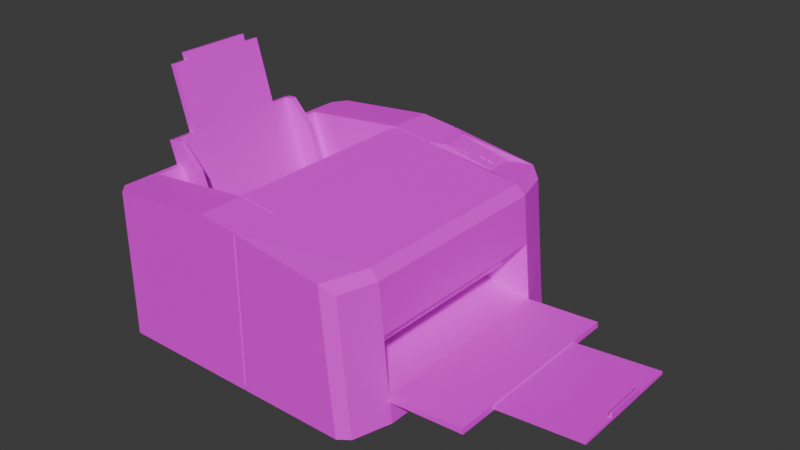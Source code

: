 # Source: printer.blend  (saved by Blender 4.3.34; exported with 4.5.12 LTS)
import bpy
from mathutils import Matrix  # noqa: F401  (used for matrix-valued properties, if any)

bpy.ops.wm.read_factory_settings(use_empty=True)
scene = bpy.context.scene
scene.name = 'Scene'

# ---- collections
col_collection = bpy.data.collections.new('Collection'); scene.collection.children.link(col_collection)

# ---- images (referenced by path relative to the original .blend; pixels are not part of the script)
import os
ASSET_DIR = os.environ.get("B2B_ASSET_DIR", "")  # directory of the original .blend (textures are referenced by path, not embedded)
HERE = os.path.dirname(os.path.abspath(__file__))  # packed textures are extracted next to this script under _unpacked/

def load_image(name, relpath, width, height, colorspace="sRGB"):
    """Load a texture the original file referenced (path relative to the .blend, or extracted next to this script)."""
    p = next((c for c in (os.path.join(HERE, relpath), os.path.join(ASSET_DIR, relpath)) if relpath and os.path.exists(c)), "")
    if p:
        img = bpy.data.images.load(p, check_existing=True)
        img.name = name
    else:  # same state as the original file: an image datablock whose file is absent (Cycles renders it pink)
        img = bpy.data.images.new(name, width, height)
        img.source = "FILE"
        img.filepath = "//" + (relpath or name)
    img.colorspace_settings.name = colorspace
    return img
img_hotpandagradientpalette_png = load_image('hotpandagradientpalette.png', 'hotpandagradientpalette.png', 1024, 1024, 'sRGB')

# ---- materials (node trees are filled in below, after node groups)
mat_material = bpy.data.materials.new('Material')
mat_material.alpha_threshold = 0.0
mat_material.roughness = 0.5
mat_material.line_color = (0.0, 0.0, 0.0, 1.0)

# ---- material node trees
mat_material.use_nodes = True; mat_material.node_tree.nodes.clear()
_N = mat_material.node_tree.nodes; _L = mat_material.node_tree.links
n0 = _N.new('ShaderNodeOutputMaterial'); n0.name = 'Material Output'; n0.location = (300, 300)
n1 = _N.new('ShaderNodeBsdfPrincipled'); n1.name = 'Principled BSDF'; n1.location = (10, 300)
n1.inputs[3].default_value = 1.45
n2 = _N.new('ShaderNodeTexImage'); n2.name = 'Image Texture'; n2.location = (-280, 280)
n2.image = img_hotpandagradientpalette_png
_L.new(n1.outputs[0], n0.inputs[0])
_L.new(n2.outputs[0], n1.inputs[0])
n0.is_active_output = True

# ---- world
world_world = bpy.data.worlds.new('World'); scene.world = world_world
world_world.use_nodes = True; world_world.node_tree.nodes.clear()
_N = world_world.node_tree.nodes; _L = world_world.node_tree.links
n0 = _N.new('ShaderNodeOutputWorld'); n0.name = 'World Output'; n0.location = (300, 300)
n1 = _N.new('ShaderNodeBackground'); n1.name = 'Background'; n1.location = (10, 300)
n1.inputs[0].default_value = (0.05088, 0.05088, 0.05088, 1.0)
_L.new(n1.outputs[0], n0.inputs[0])
n0.is_active_output = True
world_world.color = (0.05088, 0.05088, 0.05088)
world_world.sun_shadow_jitter_overblur = 0.0

# ---- meshes
me_cube_001 = bpy.data.meshes.new('Cube.001')
me_cube_001.from_pydata([(0.1416, 0.2317, 0.2345), (-0.04241, 0.2466, 0.0), (-0.04241, 0.2466, 0.264), (-0.04241, -0.2466, 0.0), (-0.04241, -0.2466, 0.264), (0.02218, 0.2444, 0.252), (0.02497, 0.2444, 0.2517), (0.02218, -0.2444, 0.007161), (0.02497, -0.2444, 0.007161), (0.02497, -0.1702, 0.007161), (0.02218, -0.1702, 0.007161), (-0.2374, -0.1702, 0.0), (-0.2374, 0.1702, 0.0), (-0.2374, 0.1702, 0.243), (-0.2374, -0.1702, 0.243), (0.2374, 0.1702, 0.0), (0.2374, -0.1702, 0.0), (0.1416, 0.185, 0.2345), (0.02218, 0.1702, 0.007161), (0.02497, 0.1702, 0.007161), (-0.04241, 0.1702, 0.0), (-0.04241, -0.1702, 0.0), (0.02497, 0.2444, 0.007161), (0.02218, 0.2444, 0.007161), (0.02218, 0.1716, 0.2567), (0.05199, 0.1839, 0.2544), (0.02218, -0.1716, 0.2567), (0.02497, -0.1688, 0.2564), (0.02497, -0.2466, 0.2564), (0.02218, -0.2466, 0.2567), (0.02218, 0.2466, 0.0), (0.02497, 0.2466, 0.0), (0.02497, -0.2466, 0.0), (0.02218, -0.2466, 0.0), (0.05199, 0.2317, 0.2544), (0.02218, 0.2466, 0.2567), (-0.04102, 0.1688, 0.2638), (-0.04378, 0.1716, 0.264), (-0.04102, -0.1688, 0.2638), (-0.04378, -0.1716, 0.264), (0.02218, -0.1702, 0.0), (0.02497, -0.1702, 0.0), (0.02497, 0.1702, 0.0), (0.02218, 0.1702, 0.0), (0.02218, 0.1716, 0.252), (0.02497, 0.1688, 0.2517), (-0.04102, -0.1688, 0.2588), (-0.04378, -0.1716, 0.259), (0.02218, -0.1716, 0.252), (0.02497, -0.1688, 0.2517), (0.02497, -0.2444, 0.2517), (0.02218, -0.2444, 0.252), (-0.04102, 0.1688, 0.2588), (-0.04378, 0.1716, 0.259), (0.02218, 0.2444, 0.05241), (0.02497, -0.2444, 0.05236), (0.02497, 0.2444, 0.05236), (-0.04241, -0.2466, 0.04878), (-0.04241, 0.2466, 0.04878), (0.02218, -0.2444, 0.05241), (0.2324, -0.1702, 0.04296), (0.2324, 0.1702, 0.04296), (-0.2374, 0.1702, 0.04491), (-0.2374, -0.1702, 0.04491), (0.02497, 0.2466, 0.04738), (0.02218, 0.2466, 0.04744), (0.02218, -0.2466, 0.04744), (0.02497, -0.2466, 0.04738), (-0.168, 0.1702, 0.0714), (-0.168, -0.1702, 0.0714), (-0.02866, 0.1716, 0.07125), (-0.02866, -0.1716, 0.07125), (0.2232, 0.1702, 0.1377), (0.2232, -0.1702, 0.1377), (-0.03622, -0.1716, 0.1676), (-0.03622, 0.1716, 0.1676), (-0.2269, -0.1703, 0.2442), (-0.2269, 0.1703, 0.2442), (-0.2493, -0.1264, 0.2807), (-0.2493, 0.1264, 0.2807), (-0.2374, -0.1264, 0.243), (-0.2374, 0.1264, 0.243), (-0.2269, 0.1264, 0.2442), (-0.2269, -0.1264, 0.2442), (-0.2392, -0.1264, 0.2836), (-0.2392, 0.1264, 0.2836), (-0.2694, 0.08621, 0.3895), (-0.2694, -0.08621, 0.3895), (-0.2493, -0.08621, 0.2807), (-0.2493, 0.08621, 0.2807), (-0.2392, 0.08621, 0.2836), (-0.2392, -0.08621, 0.2836), (-0.2795, 0.08621, 0.3866), (-0.2795, -0.08621, 0.3866), (-0.2829, -0.06034, 0.3984), (-0.2829, 0.06034, 0.3984), (-0.2694, 0.06034, 0.3895), (-0.2694, -0.06034, 0.3895), (-0.2795, -0.06034, 0.3866), (-0.2795, 0.06034, 0.3866), (-0.2728, -0.06034, 0.4013), (-0.2728, 0.06034, 0.4013), (-0.168, 0.1264, 0.0714), (-0.168, -0.1264, 0.0714), (-0.168, -0.1167, 0.0714), (-0.2392, -0.1167, 0.2836), (-0.2269, -0.1167, 0.2442), (-0.168, 0.1163, 0.0714), (-0.2392, 0.1163, 0.2836), (-0.2269, 0.1163, 0.2442), (-0.1877, 0.1163, 0.2449), (-0.1877, 0.1264, 0.2449), (-0.2258, 0.1264, 0.2843), (-0.1877, -0.1264, 0.2449), (-0.2258, -0.1264, 0.2843), (-0.2258, 0.1163, 0.2843), (-0.1288, 0.1264, 0.07214), (-0.1288, -0.1167, 0.07214), (-0.1288, -0.1264, 0.07214), (-0.2258, -0.1167, 0.2843), (-0.1877, -0.1167, 0.2449), (-0.1288, 0.1163, 0.07214), (0.2335, 0.1702, 0.03375), (0.2335, -0.1702, 0.03375), (0.3587, 0.1702, 0.04067), (0.3579, 0.1702, 0.04991), (0.3579, -0.1702, 0.04991), (0.3587, -0.1702, 0.04067), (0.3581, -0.1017, 0.04782), (0.3581, 0.1017, 0.04782), (0.3585, 0.1017, 0.04276), (0.3585, -0.1017, 0.04276), (0.3587, -0.1038, 0.04067), (0.3587, 0.1038, 0.04067), (0.3579, 0.1038, 0.04991), (0.3579, -0.1038, 0.04991), (0.5021, -0.1017, 0.05499), (0.5021, 0.1017, 0.05499), (0.5017, 0.1017, 0.06004), (0.5017, -0.1017, 0.06004), (0.4974, -0.1017, 0.05459), (0.497, -0.1017, 0.05964), (0.497, 0.1017, 0.05964), (0.4974, 0.1017, 0.05459), (0.4965, -0.03655, 0.06547), (0.4965, 0.03655, 0.06547), (0.5017, 0.03655, 0.06004), (0.5017, -0.03655, 0.06004), (0.497, -0.03655, 0.05964), (0.497, 0.03655, 0.05964), (0.5012, -0.03655, 0.06587), (0.5012, 0.03655, 0.06587), (0.02497, 0.1688, 0.2564), (0.02497, 0.2466, 0.2564), (0.1434, 0.2335, 0.2341), (0.1434, 0.1832, 0.2341), (0.0502, 0.182, 0.2548), (0.0502, 0.2335, 0.2548), (0.1427, 0.2335, 0.2311), (0.1427, 0.1832, 0.2311), (0.04954, 0.182, 0.2518), (0.04954, 0.2335, 0.2518), (0.1409, 0.2317, 0.2315), (0.1409, 0.185, 0.2315), (0.05133, 0.1839, 0.2514), (0.05133, 0.2317, 0.2514), (0.1416, 0.2011, 0.2345), (0.05199, 0.2003, 0.2544), (0.1416, 0.1893, 0.2345), (0.05199, 0.1882, 0.2544), (0.09678, 0.2007, 0.2444), (0.09678, 0.1887, 0.2444), (0.05901, 0.2004, 0.2528), (0.05901, 0.1883, 0.2528), (0.07671, 0.2005, 0.2497), (0.07943, 0.2006, 0.2491), (0.08887, 0.1886, 0.247), (0.08615, 0.1886, 0.2476), (0.08615, 0.2006, 0.2476), (0.08887, 0.2006, 0.247), (0.06709, 0.2004, 0.251), (0.06981, 0.2005, 0.2504), (0.07653, 0.2005, 0.2489), (0.07926, 0.2006, 0.2483), (0.08597, 0.2006, 0.2468), (0.0887, 0.2006, 0.2462), (0.06981, 0.1884, 0.2504), (0.06709, 0.1884, 0.251), (0.07926, 0.1885, 0.2483), (0.07653, 0.1885, 0.2489), (0.0887, 0.1886, 0.2462), (0.08597, 0.1886, 0.2468), (0.07671, 0.1885, 0.2497), (0.07943, 0.1885, 0.2491), (0.06999, 0.2005, 0.2512), (0.06726, 0.2004, 0.2518), (0.06726, 0.1884, 0.2518), (0.06999, 0.1884, 0.2512), (0.09678, 0.2317, 0.2444), (0.1321, 0.2256, 0.2366), (0.1211, 0.2255, 0.239), (0.1172, 0.2255, 0.2399), (0.1062, 0.2255, 0.2424), (0.1172, 0.2009, 0.2399), (0.1062, 0.2008, 0.2424), (0.1321, 0.201, 0.2366), (0.1211, 0.2009, 0.239), (0.1211, 0.2317, 0.239), (0.1321, 0.2317, 0.2366), (0.1062, 0.2317, 0.2424), (0.1172, 0.2317, 0.2399), (0.1219, 0.2247, 0.2389), (0.1219, 0.2017, 0.2389), (0.1313, 0.2018, 0.2368), (0.1313, 0.2247, 0.2368), (0.107, 0.2247, 0.2422), (0.107, 0.2016, 0.2422), (0.1164, 0.2017, 0.2401), (0.1164, 0.2247, 0.2401), (0.1222, 0.2238, 0.2402), (0.1222, 0.2027, 0.2402), (0.1316, 0.2238, 0.2381), (0.1316, 0.2028, 0.2381), (0.1073, 0.2238, 0.2435), (0.1073, 0.2026, 0.2435), (0.1167, 0.2238, 0.2414), (0.1167, 0.2026, 0.2414), (0.1317, 0.201, 0.2347), (0.1317, 0.2256, 0.2347), (0.1058, 0.2255, 0.2405), (0.1168, 0.2255, 0.2381), (0.1168, 0.2009, 0.2381), (0.1207, 0.2255, 0.2372), (0.1207, 0.2009, 0.2372), (0.1058, 0.2008, 0.2405), (0.1215, 0.2247, 0.237), (0.1215, 0.2017, 0.237), (0.1309, 0.2247, 0.2349), (0.1309, 0.2018, 0.2349), (0.1066, 0.2247, 0.2403), (0.1066, 0.2016, 0.2403), (0.116, 0.2247, 0.2382), (0.116, 0.2017, 0.2382), (0.2193, -0.2333, 0.0), (0.2015, -0.2466, 0.0), (0.1972, -0.2333, 0.2187), (0.178, -0.2466, 0.2345), (0.2015, 0.2466, 0.0), (0.2193, 0.2333, -6.403e-10), (0.1999, -0.1701, 0.2343), (0.2153, -0.1702, 0.2187), (0.2143, 0.2333, 0.04296), (0.1965, 0.2466, 0.04329), (0.1966, -0.2466, 0.04329), (0.2143, -0.2333, 0.04296), (0.216, -0.2333, 0.02805), (0.1986, -0.2466, 0.02525), (0.1986, 0.2466, 0.02525), (0.216, 0.2333, 0.02805), (0.1972, 0.2333, 0.2187), (0.1779, 0.2466, 0.233), (0.2153, 0.1702, 0.2187), (0.2, 0.169, 0.2342), (-0.2179, -0.2466, 0.0), (-0.2374, -0.2272, 0.0), (-0.2374, -0.2272, 0.243), (-0.2179, -0.2466, 0.2451), (-0.2374, 0.2272, 0.0), (-0.2179, 0.2466, 0.0), (-0.2179, 0.2466, 0.2451), (-0.2374, 0.2272, 0.243), (-0.2374, -0.2272, 0.04491), (-0.2179, -0.2466, 0.04529), (-0.2374, 0.2272, 0.04491), (-0.2179, 0.2466, 0.04529)], [], [(12, 62, 273, 267), (21, 40, 33, 3), (253, 246, 28, 67), (39, 76, 14, 265, 266, 4), (255, 123, 60, 254), (122, 258, 251, 61), (251, 259, 261, 72, 61), (274, 269, 2, 58), (31, 64, 252, 257, 247), (264, 271, 63, 11), (40, 21, 20, 43), (16, 41, 42, 15), (249, 27, 28, 246), (68, 77, 82, 102), (2, 269, 270, 13, 77, 37), (21, 11, 12, 20), (26, 39, 4, 29), (62, 13, 270, 273), (22, 19, 18, 23), (60, 123, 127, 126), (62, 12, 11, 63), (57, 4, 266, 272), (35, 2, 37, 24), (60, 73, 250, 245, 254), (1, 30, 43, 20), (38, 27, 152, 36), (58, 2, 35, 65), (66, 29, 4, 57), (250, 73, 72, 261), (65, 35, 5, 54), (67, 28, 50, 55), (41, 32, 8, 9), (38, 36, 52, 46), (64, 31, 22, 56), (66, 33, 7, 59), (37, 39, 47, 53), (152, 153, 6, 45), (43, 30, 23, 18), (27, 38, 46, 49), (178, 177, 176, 179), (9, 8, 7, 10), (5, 44, 45, 6), (56, 22, 23, 54), (47, 48, 49, 46), (59, 7, 8, 55), (10, 18, 19, 9), (48, 51, 50, 49), (53, 47, 46, 52), (44, 53, 52, 45), (24, 37, 53, 44), (40, 43, 18, 10), (36, 152, 45, 52), (33, 40, 10, 7), (42, 41, 9, 19), (39, 26, 48, 47), (26, 29, 51, 48), (31, 42, 19, 22), (35, 24, 44, 5), (28, 27, 49, 50), (51, 59, 55, 50), (6, 56, 54, 5), (29, 66, 59, 51), (153, 64, 56, 6), (32, 67, 55, 8), (30, 65, 54, 23), (33, 66, 57, 3), (1, 58, 65, 30), (271, 265, 14, 63), (13, 81, 82, 77), (71, 70, 61, 60), (41, 16, 243, 244, 32), (267, 268, 1, 20, 12), (16, 123, 255, 243), (268, 274, 58, 1), (31, 247, 248, 15, 42), (248, 258, 122, 15), (11, 21, 3, 263, 264), (69, 71, 70, 68, 102, 107, 104, 103), (107, 102, 116, 121), (73, 74, 75, 72), (37, 77, 68, 70, 75), (27, 249, 262, 152), (39, 37, 75, 74), (75, 70, 61, 72), (60, 71, 74, 73), (69, 76, 39, 74, 71), (13, 62, 63, 14, 80, 81), (82, 81, 79, 85), (80, 14, 76, 83), (80, 83, 84, 78), (89, 88, 93, 98, 99, 92), (89, 90, 108, 85, 79), (81, 80, 78, 88, 89, 79), (94, 100, 101, 95), (78, 84, 105, 91, 88), (97, 98, 93, 87), (88, 91, 87, 93), (90, 89, 92, 86), (91, 90, 86, 96, 97, 87), (96, 99, 95, 101), (86, 92, 99, 96), (98, 97, 100, 94), (97, 96, 101, 100), (99, 98, 94, 95), (113, 120, 119, 114), (103, 104, 117, 118), (103, 83, 76, 69), (109, 107, 121, 110), (105, 106, 109, 108, 90, 91), (107, 109, 106, 104), (105, 84, 114, 119), (116, 111, 110, 121), (117, 120, 113, 118), (115, 110, 111, 112), (85, 108, 115, 112), (108, 109, 110, 115), (82, 85, 112, 111), (83, 103, 118, 113), (104, 106, 120, 117), (84, 83, 113, 114), (102, 82, 111, 116), (106, 105, 119, 120), (123, 122, 124, 133, 132, 127), (154, 155, 262, 260), (64, 153, 260, 252), (122, 123, 16, 15), (126, 127, 132, 135), (122, 61, 125, 124), (134, 133, 124, 125), (141, 140, 136, 139), (61, 60, 126, 135, 134, 125), (130, 131, 132, 133), (129, 130, 133, 134), (128, 129, 134, 135), (131, 128, 135, 132), (142, 149, 146, 138), (143, 142, 138, 137), (137, 138, 146, 147, 139, 136), (140, 143, 137, 136), (131, 130, 143, 140), (144, 150, 151, 145), (130, 129, 142, 143), (128, 131, 140, 141), (129, 128, 141, 148, 149, 142), (146, 149, 145, 151), (148, 141, 139, 147), (148, 147, 150, 144), (147, 146, 151, 150), (149, 148, 144, 145), (157, 154, 260, 153), (156, 157, 153, 152), (155, 156, 152, 262), (209, 202, 201, 210), (157, 156, 160, 161), (156, 155, 159, 160), (25, 169, 167, 34, 165, 164), (162, 163, 159, 158), (164, 165, 161, 160), (165, 162, 158, 161), (163, 164, 160, 159), (0, 166, 168, 17, 163, 162), (154, 157, 161, 158), (17, 25, 164, 163), (155, 154, 158, 159), (182, 181, 186, 189), (172, 167, 169, 173), (207, 210, 201, 203, 206, 200), (166, 205, 206, 203, 204, 170, 171, 168), (168, 171, 190, 191, 188, 189, 186, 187, 173, 169, 25, 17), (170, 185, 190, 171), (184, 183, 188, 191), (188, 183, 175, 193), (185, 184, 178, 179), (187, 186, 197, 196), (180, 172, 173, 187), (174, 192, 193, 175), (195, 196, 197, 194), (183, 182, 174, 175), (186, 181, 194, 197), (184, 191, 177, 178), (181, 180, 195, 194), (182, 189, 192, 174), (191, 190, 176, 177), (180, 187, 196, 195), (189, 188, 193, 192), (190, 185, 179, 176), (170, 198, 34, 167, 172, 180, 181, 182, 183, 184, 185), (34, 198, 209, 210, 207, 208, 0, 162, 165), (0, 208, 199, 205, 166), (216, 217, 226, 224), (214, 211, 219, 221), (209, 198, 170, 204, 202), (207, 200, 199, 208), (200, 206, 233, 232), (215, 218, 241, 239), (211, 214, 237, 235), (216, 215, 239, 240), (212, 211, 235, 236), (199, 200, 232, 228), (204, 203, 231, 234), (202, 204, 234, 229), (219, 220, 222, 221), (223, 224, 226, 225), (215, 216, 224, 223), (212, 213, 222, 220), (217, 218, 225, 226), (211, 212, 220, 219), (218, 215, 223, 225), (213, 214, 221, 222), (232, 233, 236, 235), (233, 227, 238, 236), (227, 228, 237, 238), (228, 232, 235, 237), (229, 234, 240, 239), (234, 231, 242, 240), (231, 230, 241, 242), (230, 229, 239, 241), (213, 212, 236, 238), (217, 216, 240, 242), (206, 205, 227, 233), (214, 213, 238, 237), (218, 217, 242, 241), (205, 199, 228, 227), (201, 202, 229, 230), (203, 201, 230, 231), (258, 248, 247, 257), (256, 244, 243, 255), (250, 261, 262, 249), (260, 262, 261, 259), (249, 246, 245, 250), (259, 251, 252, 260), (246, 253, 254, 245), (253, 256, 255, 254), (251, 258, 257, 252), (244, 256, 253, 67, 32), (272, 266, 265, 271), (274, 268, 267, 273), (263, 272, 271, 264), (269, 274, 273, 270), (3, 57, 272, 263)])
_uv = me_cube_001.uv_layers.new(name='UVMap')
_uv.uv.foreach_set('vector', [0.1433, 0.5865, 0.1433, 0.5865, 0.1433, 0.5865, 0.1433, 0.5865, 0.1433, 0.5865, 0.1433, 0.5865, 0.1433, 0.5865, 0.1433, 0.5865, 0.1433, 0.5865, 0.1433, 0.5865, 0.1433, 0.5865, 0.1433, 0.5865, 0.1433, 0.5865, 0.1433, 0.5865, 0.1433, 0.5865, 0.1433, 0.5865, 0.1433, 0.5865, 0.1433, 0.5865, 0.1433, 0.5865, 0.1433, 0.5865, 0.1433, 0.5865, 0.1433, 0.5865, 0.1433, 0.5865, 0.1433, 0.5865, 0.1433, 0.5865, 0.1433, 0.5865, 0.1433, 0.5865, 0.1433, 0.5865, 0.1433, 0.5865, 0.1433, 0.5865, 0.1433, 0.5865, 0.1433, 0.5865, 0.1433, 0.5865, 0.1433, 0.5865, 0.1433, 0.5865, 0.1433, 0.5865, 0.1433, 0.5865, 0.1433, 0.5865, 0.1433, 0.5865, 0.1433, 0.5865, 0.1433, 0.5865, 0.1433, 0.5865, 0.1433, 0.5865, 0.1433, 0.5865, 0.1433, 0.5865, 0.1433, 0.5865, 0.1433, 0.5865, 0.1433, 0.5865, 0.1433, 0.5865, 0.1433, 0.5865, 0.1433, 0.5865, 0.1433, 0.5865, 0.1433, 0.5865, 0.1433, 0.5865, 0.1433, 0.5865, 0.1433, 0.5865, 0.1433, 0.5865, 0.1433, 0.5865, 0.1433, 0.5865, 0.1433, 0.5865, 0.1433, 0.5865, 0.1433, 0.5865, 0.1433, 0.5865, 0.1433, 0.5865, 0.1433, 0.5865, 0.1433, 0.5865, 0.1433, 0.5865, 0.1433, 0.5865, 0.1433, 0.5865, 0.1433, 0.5865, 0.1433, 0.5865, 0.1433, 0.5865, 0.1433, 0.5865, 0.1433, 0.5865, 0.1433, 0.5865, 0.1433, 0.5865, 0.1433, 0.5865, 0.1433, 0.5865, 0.1433, 0.5865, 0.1433, 0.5865, 0.1433, 0.5865, 0.1433, 0.5865, 0.1433, 0.5865, 0.1433, 0.5865, 0.1433, 0.5865, 0.1433, 0.5865, 0.1433, 0.5865, 0.1433, 0.5865, 0.1433, 0.5865, 0.1433, 0.5865, 0.1433, 0.5865, 0.1433, 0.5865, 0.1433, 0.5865, 0.1433, 0.5865, 0.1433, 0.5865, 0.1433, 0.5865, 0.1433, 0.5865, 0.1433, 0.5865, 0.1433, 0.5865, 0.1433, 0.5865, 0.1433, 0.5865, 0.1433, 0.5865, 0.1433, 0.5865, 0.1433, 0.5865, 0.1433, 0.5865, 0.1433, 0.5865, 0.1433, 0.5865, 0.1433, 0.5865, 0.1433, 0.5865, 0.1433, 0.5865, 0.1433, 0.5865, 0.1433, 0.5865, 0.1433, 0.5865, 0.1433, 0.5865, 0.1433, 0.5865, 0.1433, 0.5865, 0.1433, 0.5865, 0.1433, 0.5865, 0.1433, 0.5865, 0.1433, 0.5865, 0.1433, 0.5865, 0.1433, 0.5865, 0.1433, 0.5865, 0.1433, 0.5865, 0.1433, 0.5865, 0.1433, 0.5865, 0.1433, 0.5865, 0.1433, 0.5865, 0.1433, 0.5865, 0.1433, 0.5865, 0.1433, 0.5865, 0.1433, 0.5865, 0.1433, 0.5865, 0.1433, 0.5865, 0.1433, 0.5865, 0.1433, 0.5865, 0.1433, 0.5865, 0.1433, 0.5865, 0.1433, 0.5865, 0.1433, 0.5865, 0.1433, 0.5865, 0.1433, 0.5865, 0.1433, 0.5865, 0.1433, 0.5865, 0.1433, 0.5865, 0.1433, 0.5865, 0.1433, 0.5865, 0.1433, 0.5865, 0.1433, 0.5865, 0.1433, 0.5865, 0.1433, 0.5865, 0.1433, 0.5865, 0.1433, 0.5865, 0.1433, 0.5865, 0.1433, 0.5865, 0.1433, 0.5865, 0.1433, 0.5865, 0.1433, 0.5865, 0.1433, 0.5865, 0.1433, 0.5865, 0.1433, 0.5865, 0.1433, 0.5865, 0.1433, 0.5865, 0.9664, 0.932, 0.9664, 0.9222, 0.9687, 0.9223, 0.9686, 0.9321, 0.1433, 0.5865, 0.1433, 0.5865, 0.1433, 0.5865, 0.1433, 0.5865, 0.1433, 0.5865, 0.1433, 0.5865, 0.1433, 0.5865, 0.1433, 0.5865, 0.1433, 0.5865, 0.1433, 0.5865, 0.1433, 0.5865, 0.1433, 0.5865, 0.1433, 0.5865, 0.1433, 0.5865, 0.1433, 0.5865, 0.1433, 0.5865, 0.1433, 0.5865, 0.1433, 0.5865, 0.1433, 0.5865, 0.1433, 0.5865, 0.1433, 0.5865, 0.1433, 0.5865, 0.1433, 0.5865, 0.1433, 0.5865, 0.1433, 0.5865, 0.1433, 0.5865, 0.1433, 0.5865, 0.1433, 0.5865, 0.1433, 0.5865, 0.1433, 0.5865, 0.1433, 0.5865, 0.1433, 0.5865, 0.1433, 0.5865, 0.1433, 0.5865, 0.1433, 0.5865, 0.1433, 0.5865, 0.1433, 0.5865, 0.1433, 0.5865, 0.1433, 0.5865, 0.1433, 0.5865, 0.1433, 0.5865, 0.1433, 0.5865, 0.1433, 0.5865, 0.1433, 0.5865, 0.1433, 0.5865, 0.1433, 0.5865, 0.1433, 0.5865, 0.1433, 0.5865, 0.1433, 0.5865, 0.1433, 0.5865, 0.1433, 0.5865, 0.1433, 0.5865, 0.1433, 0.5865, 0.1433, 0.5865, 0.1433, 0.5865, 0.1433, 0.5865, 0.1433, 0.5865, 0.1433, 0.5865, 0.1433, 0.5865, 0.1433, 0.5865, 0.1433, 0.5865, 0.1433, 0.5865, 0.1433, 0.5865, 0.1433, 0.5865, 0.1433, 0.5865, 0.1433, 0.5865, 0.1433, 0.5865, 0.1433, 0.5865, 0.1433, 0.5865, 0.1433, 0.5865, 0.1433, 0.5865, 0.1433, 0.5865, 0.1433, 0.5865, 0.1433, 0.5865, 0.1433, 0.5865, 0.1433, 0.5865, 0.1433, 0.5865, 0.1433, 0.5865, 0.1433, 0.5865, 0.1433, 0.5865, 0.1433, 0.5865, 0.1433, 0.5865, 0.1433, 0.5865, 0.1433, 0.5865, 0.1433, 0.5865, 0.1433, 0.5865, 0.1433, 0.5865, 0.1433, 0.5865, 0.1433, 0.5865, 0.1433, 0.5865, 0.1433, 0.5865, 0.1433, 0.5865, 0.1433, 0.5865, 0.1433, 0.5865, 0.1433, 0.5865, 0.1433, 0.5865, 0.1433, 0.5865, 0.1433, 0.5865, 0.1433, 0.5865, 0.1433, 0.5865, 0.1433, 0.5865, 0.1433, 0.5865, 0.1433, 0.5865, 0.1433, 0.5865, 0.1433, 0.5865, 0.1433, 0.5865, 0.1433, 0.5865, 0.1433, 0.5865, 0.1433, 0.5865, 0.1433, 0.5865, 0.1433, 0.5865, 0.1433, 0.5865, 0.1433, 0.5865, 0.1433, 0.5865, 0.1433, 0.5865, 0.1433, 0.5865, 0.1433, 0.5865, 0.1433, 0.5865, 0.1433, 0.5865, 0.1433, 0.5865, 0.1433, 0.5865, 0.1433, 0.5865, 0.1433, 0.5865, 0.1433, 0.5865, 0.1433, 0.5865, 0.1433, 0.5865, 0.1433, 0.5865, 0.1433, 0.5865, 0.1433, 0.5865, 0.1433, 0.5865, 0.1433, 0.5865, 0.1433, 0.5865, 0.1433, 0.5865, 0.1433, 0.5865, 0.1433, 0.5865, 0.1433, 0.5865, 0.1433, 0.5865, 0.1433, 0.5865, 0.1433, 0.5865, 0.1433, 0.5865, 0.1433, 0.5865, 0.1433, 0.5865, 0.1433, 0.5865, 0.1433, 0.5865, 0.1433, 0.5865, 0.1433, 0.5865, 0.1433, 0.5865, 0.1433, 0.5865, 0.1433, 0.5865, 0.1433, 0.5865, 0.1433, 0.5865, 0.1433, 0.5865, 0.1433, 0.5865, 0.1433, 0.5865, 0.1433, 0.5865, 0.1433, 0.5865, 0.1433, 0.5865, 0.1433, 0.5865, 0.1433, 0.5865, 0.1433, 0.5865, 0.1433, 0.5865, 0.1433, 0.5865, 0.1433, 0.5865, 0.1433, 0.5865, 0.1433, 0.5865, 0.1433, 0.5865, 0.1433, 0.5865, 0.1433, 0.5865, 0.1433, 0.5865, 0.1433, 0.5865, 0.1433, 0.5865, 0.1433, 0.5865, 0.1433, 0.5865, 0.1433, 0.5865, 0.1433, 0.5865, 0.1433, 0.5865, 0.1433, 0.5865, 0.1433, 0.5865, 0.1433, 0.5865, 0.1433, 0.5865, 0.1433, 0.5865, 0.1433, 0.5865, 0.1433, 0.5865, 0.1433, 0.5865, 0.1433, 0.5865, 0.1433, 0.5865, 0.1433, 0.5865, 0.1433, 0.5865, 0.1433, 0.5865, 0.1433, 0.5865, 0.1433, 0.5865, 0.1433, 0.5865, 0.1433, 0.5865, 0.1433, 0.5865, 0.1433, 0.5865, 0.1433, 0.5865, 0.1433, 0.5865, 0.1433, 0.5865, 0.1433, 0.5865, 0.1433, 0.5865, 0.1433, 0.5865, 0.1433, 0.5865, 0.1433, 0.5865, 0.1433, 0.5865, 0.1433, 0.5865, 0.1433, 0.5865, 0.1433, 0.5865, 0.1433, 0.5865, 0.1433, 0.5865, 0.1433, 0.5865, 0.1433, 0.5865, 0.1433, 0.5865, 0.1433, 0.5865, 0.1433, 0.5865, 0.1433, 0.5865, 0.1433, 0.5865, 0.1433, 0.5865, 0.1433, 0.5865, 0.1433, 0.5865, 0.1433, 0.5865, 0.1433, 0.5865, 0.1433, 0.5865, 0.1433, 0.5865, 0.1433, 0.5865, 0.1433, 0.5865, 0.1433, 0.5865, 0.1433, 0.5865, 0.1433, 0.5865, 0.1433, 0.5865, 0.1433, 0.5865, 0.1433, 0.5865, 0.1433, 0.5865, 0.1433, 0.5865, 0.1433, 0.5865, 0.1433, 0.5865, 0.1433, 0.5865, 0.1433, 0.5865, 0.1433, 0.5865, 0.1433, 0.5865, 0.1433, 0.5865, 0.1433, 0.5865, 0.1433, 0.5865, 0.1433, 0.5865, 0.1433, 0.5865, 0.1433, 0.5865, 0.1433, 0.5865, 0.1433, 0.5865, 0.1433, 0.5865, 0.1433, 0.5865, 0.1433, 0.5865, 0.1433, 0.5865, 0.1433, 0.5865, 0.1433, 0.5865, 0.1433, 0.5865, 0.1433, 0.5865, 0.1433, 0.5865, 0.1433, 0.5865, 0.1433, 0.5865, 0.1433, 0.5865, 0.1433, 0.5865, 0.1433, 0.5865, 0.1433, 0.5865, 0.1433, 0.5865, 0.1433, 0.5865, 0.1433, 0.5865, 0.1433, 0.5865, 0.1433, 0.5865, 0.1433, 0.5865, 0.1433, 0.5865, 0.1433, 0.5865, 0.1433, 0.5865, 0.1433, 0.5865, 0.1433, 0.5865, 0.1433, 0.5865, 0.1433, 0.5865, 0.1433, 0.5865, 0.1433, 0.5865, 0.1433, 0.5865, 0.1433, 0.5865, 0.1433, 0.5865, 0.1433, 0.5865, 0.1433, 0.5865, 0.1433, 0.5865, 0.1433, 0.5865, 0.1433, 0.5865, 0.1433, 0.5865, 0.1433, 0.5865, 0.1433, 0.5865, 0.1433, 0.5865, 0.1433, 0.5865, 0.1433, 0.5865, 0.1433, 0.5865, 0.1433, 0.5865, 0.1433, 0.5865, 0.1433, 0.5865, 0.1433, 0.5865, 0.1433, 0.5865, 0.1433, 0.5865, 0.1433, 0.5865, 0.1433, 0.5865, 0.1433, 0.5865, 0.1433, 0.5865, 0.1433, 0.5865, 0.1433, 0.5865, 0.1433, 0.5865, 0.1433, 0.5865, 0.1433, 0.5865, 0.1433, 0.5865, 0.1433, 0.5865, 0.1433, 0.5865, 0.1433, 0.5865, 0.1433, 0.5865, 0.1433, 0.5865, 0.1433, 0.5865, 0.1433, 0.5865, 0.1433, 0.5865, 0.1433, 0.5865, 0.1433, 0.5865, 0.1433, 0.5865, 0.1433, 0.5865, 0.1433, 0.5865, 0.1433, 0.5865, 0.1433, 0.5865, 0.1433, 0.5865, 0.1433, 0.5865, 0.1433, 0.5865, 0.1433, 0.5865, 0.1433, 0.5865, 0.1433, 0.5865, 0.1433, 0.5865, 0.1433, 0.5865, 0.1433, 0.5865, 0.1433, 0.5865, 0.1433, 0.5865, 0.1433, 0.5865, 0.1433, 0.5865, 0.1433, 0.5865, 0.1433, 0.5865, 0.1433, 0.5865, 0.1433, 0.5865, 0.1433, 0.5865, 0.1433, 0.5865, 0.1433, 0.5865, 0.1433, 0.5865, 0.1433, 0.5865, 0.1433, 0.5865, 0.1433, 0.5865, 0.1433, 0.5865, 0.1433, 0.5865, 0.1433, 0.5865, 0.1433, 0.5865, 0.1433, 0.5865, 0.1433, 0.5865, 0.1433, 0.5865, 0.1433, 0.5865, 0.1433, 0.5865, 0.1432, 0.5865, 0.1433, 0.5865, 0.1433, 0.5865, 0.1433, 0.5865, 0.1433, 0.5865, 0.1433, 0.5865, 0.1433, 0.5865, 0.1433, 0.5865, 0.1433, 0.5865, 0.1433, 0.5865, 0.1433, 0.5865, 0.1433, 0.5865, 0.1433, 0.5865, 0.1433, 0.5865, 0.1433, 0.5865, 0.1433, 0.5865, 0.1433, 0.5865, 0.1433, 0.5865, 0.1433, 0.5865, 0.1433, 0.5865, 0.1433, 0.5865, 0.1433, 0.5865, 0.1433, 0.5865, 0.1433, 0.5865, 0.1433, 0.5865, 0.1433, 0.5865, 0.1433, 0.5865, 0.1433, 0.5865, 0.1433, 0.5865, 0.1433, 0.5865, 0.1433, 0.5865, 0.1433, 0.5865, 0.1433, 0.5865, 0.1433, 0.5865, 0.1433, 0.5865, 0.1433, 0.5865, 0.1433, 0.5865, 0.1433, 0.5865, 0.1433, 0.5865, 0.1433, 0.5865, 0.1433, 0.5865, 0.1433, 0.5865, 0.1433, 0.5865, 0.1433, 0.5865, 0.1433, 0.5865, 0.1433, 0.5865, 0.1433, 0.5865, 0.1433, 0.5865, 0.1433, 0.5865, 0.1433, 0.5865, 0.1433, 0.5865, 0.1433, 0.5865, 0.1433, 0.5865, 0.1433, 0.5865, 0.1433, 0.5865, 0.1433, 0.5865, 0.1433, 0.5865, 0.1433, 0.5865, 0.1433, 0.5865, 0.1433, 0.5865, 0.1433, 0.5865, 0.1433, 0.5865, 0.1433, 0.5865, 0.1433, 0.5865, 0.1433, 0.5865, 0.1433, 0.5865, 0.1433, 0.5865, 0.1433, 0.5865, 0.1433, 0.5865, 0.1433, 0.5865, 0.1433, 0.5865, 0.1433, 0.5865, 0.1433, 0.5865, 0.1433, 0.5865, 0.1433, 0.5865, 0.1433, 0.5865, 0.1433, 0.5865, 0.1433, 0.5865, 0.1433, 0.5865, 0.1433, 0.5865, 0.1433, 0.5865, 0.1433, 0.5865, 0.1433, 0.5865, 0.1433, 0.5865, 0.1433, 0.5865, 0.1433, 0.5865, 0.1433, 0.5865, 0.1433, 0.5865, 0.1433, 0.5865, 0.1433, 0.5865, 0.1433, 0.5865, 0.1433, 0.5865, 0.1433, 0.5865, 0.1433, 0.5865, 0.1433, 0.5865, 0.1433, 0.5865, 0.1433, 0.5865, 0.1433, 0.5865, 0.1433, 0.5865, 0.1433, 0.5865, 0.1433, 0.5865, 0.1433, 0.5865, 0.1433, 0.5865, 0.1433, 0.5865, 0.1433, 0.5865, 0.1433, 0.5865, 0.1433, 0.5865, 0.1433, 0.5865, 0.1433, 0.5865, 0.1433, 0.5865, 0.1432, 0.5865, 0.1432, 0.5865, 0.1433, 0.5865, 0.1433, 0.5865, 0.1433, 0.5865, 0.1432, 0.5865, 0.1433, 0.5865, 0.1433, 0.5865, 0.1433, 0.5865, 0.1433, 0.5865, 0.1433, 0.5865, 0.1433, 0.5865, 0.1415, 0.588, 0.1328, 0.5967, 0.1341, 0.5838, 0.1413, 0.5871, 0.1432, 0.5865, 0.1433, 0.5865, 0.1433, 0.5865, 0.1432, 0.5865, 0.1433, 0.5865, 0.1433, 0.5865, 0.1433, 0.5865, 0.1433, 0.5865, 0.1433, 0.5866, 0.1433, 0.5866, 0.1433, 0.5866, 0.1432, 0.5866, 0.1432, 0.5866, 0.1433, 0.5865, 0.1431, 0.5864, 0.1434, 0.5864, 0.1433, 0.5865, 0.1432, 0.5865, 0.1433, 0.5865, 0.1432, 0.5866, 0.1432, 0.5865, 0.1433, 0.5865, 0.1432, 0.5866, 0.1431, 0.5864, 0.1432, 0.5865, 0.1432, 0.5865, 0.1434, 0.5864, 0.1433, 0.5865, 0.1433, 0.5865, 0.1433, 0.5865, 0.143, 0.5864, 0.1437, 0.5862, 0.1436, 0.5863, 0.1435, 0.5864, 0.1434, 0.5864, 0.1431, 0.5864, 0.1432, 0.5865, 0.1432, 0.5865, 0.1432, 0.5865, 0.1432, 0.5865, 0.1435, 0.5864, 0.1433, 0.5866, 0.1433, 0.5865, 0.1434, 0.5864, 0.1433, 0.5865, 0.1432, 0.5865, 0.1432, 0.5865, 0.1433, 0.5865, 0.1435, 0.5871, 0.1435, 0.587, 0.1436, 0.5869, 0.1438, 0.5871, 0.1434, 0.5867, 0.1433, 0.5866, 0.1433, 0.5866, 0.1434, 0.5867, 0.1415, 0.5869, 0.1413, 0.5871, 0.1341, 0.5838, 0.1513, 0.5831, 0.1487, 0.5839, 0.1401, 0.5852, 0.1437, 0.5862, 0.1455, 0.5851, 0.1487, 0.5839, 0.1513, 0.5831, 0.1513, 0.5971, 0.1453, 0.5907, 0.1443, 0.5874, 0.1436, 0.5863, 0.1436, 0.5863, 0.1443, 0.5874, 0.1441, 0.5873, 0.144, 0.5873, 0.1438, 0.5871, 0.1438, 0.5871, 0.1436, 0.5869, 0.1436, 0.5869, 0.1434, 0.5867, 0.1433, 0.5866, 0.1433, 0.5866, 0.1435, 0.5864, 0.1453, 0.5907, 0.1439, 0.588, 0.1441, 0.5873, 0.1443, 0.5874, 0.1437, 0.5876, 0.1435, 0.5872, 0.1438, 0.5871, 0.144, 0.5873, 0.9631, 0.8133, 0.9631, 0.8239, 0.9624, 0.8235, 0.9625, 0.8137, 0.9693, 0.9325, 0.9658, 0.9324, 0.9664, 0.932, 0.9686, 0.9321, 0.9693, 0.7697, 0.9658, 0.7697, 0.9664, 0.7693, 0.9686, 0.7693, 0.1435, 0.5869, 0.1434, 0.5867, 0.1434, 0.5867, 0.1436, 0.5869, 0.9602, 0.8236, 0.9602, 0.8138, 0.9625, 0.8137, 0.9624, 0.8235, 0.9687, 0.7595, 0.9686, 0.7693, 0.9664, 0.7693, 0.9664, 0.7594, 0.9631, 0.8239, 0.9596, 0.8239, 0.9602, 0.8236, 0.9624, 0.8235, 0.9658, 0.7697, 0.9658, 0.759, 0.9664, 0.7594, 0.9664, 0.7693, 0.9658, 0.9324, 0.9658, 0.9218, 0.9664, 0.9222, 0.9664, 0.932, 0.9658, 0.759, 0.9693, 0.7591, 0.9687, 0.7595, 0.9664, 0.7594, 0.9596, 0.8239, 0.9596, 0.8133, 0.9602, 0.8138, 0.9602, 0.8236, 0.9658, 0.9218, 0.9693, 0.9219, 0.9687, 0.9223, 0.9664, 0.9222, 0.9693, 0.7591, 0.9693, 0.7697, 0.9686, 0.7693, 0.9687, 0.7595, 0.9596, 0.8133, 0.9631, 0.8133, 0.9625, 0.8137, 0.9602, 0.8138, 0.9693, 0.9219, 0.9693, 0.9325, 0.9686, 0.9321, 0.9687, 0.9223, 0.1453, 0.5907, 0.1422, 0.5876, 0.1432, 0.5866, 0.1433, 0.5866, 0.1434, 0.5867, 0.1435, 0.5869, 0.1435, 0.587, 0.1435, 0.5871, 0.1435, 0.5872, 0.1437, 0.5876, 0.1439, 0.588, 0.1432, 0.5866, 0.1422, 0.5876, 0.1415, 0.588, 0.1413, 0.5871, 0.1415, 0.5869, 0.1423, 0.5865, 0.143, 0.5864, 0.1431, 0.5864, 0.1432, 0.5866, 0.143, 0.5864, 0.1423, 0.5865, 0.1423, 0.5859, 0.1455, 0.5851, 0.1437, 0.5862, 0.9516, 0.3609, 0.9612, 0.3609, 0.9603, 0.362, 0.9526, 0.362, 0.9736, 0.347, 0.9641, 0.3468, 0.965, 0.3456, 0.9727, 0.3459, 0.1415, 0.588, 0.1422, 0.5876, 0.1453, 0.5907, 0.1513, 0.5971, 0.1328, 0.5967, 0.1415, 0.5869, 0.1401, 0.5852, 0.1423, 0.5859, 0.1423, 0.5865, 0.1401, 0.5852, 0.1487, 0.5839, 0.1477, 0.5842, 0.1409, 0.5852, 0.9517, 0.3805, 0.9612, 0.3807, 0.9627, 0.3817, 0.9503, 0.3817, 0.9641, 0.3468, 0.9736, 0.347, 0.9751, 0.348, 0.9627, 0.3479, 0.9516, 0.3609, 0.9517, 0.3805, 0.9503, 0.3817, 0.9503, 0.3597, 0.964, 0.3271, 0.9641, 0.3468, 0.9627, 0.3479, 0.9627, 0.3261, 0.1423, 0.5859, 0.1401, 0.5852, 0.1409, 0.5852, 0.1422, 0.5857, 0.1513, 0.5971, 0.1513, 0.5831, 0.155, 0.5801, 0.155, 0.6033, 0.1328, 0.5967, 0.1513, 0.5971, 0.155, 0.6033, 0.1276, 0.6026, 0.965, 0.3456, 0.965, 0.3282, 0.9727, 0.3285, 0.9727, 0.3459, 0.9527, 0.3794, 0.9526, 0.362, 0.9603, 0.362, 0.9603, 0.3796, 0.9517, 0.3805, 0.9516, 0.3609, 0.9526, 0.362, 0.9527, 0.3794, 0.964, 0.3271, 0.9736, 0.3273, 0.9727, 0.3285, 0.965, 0.3282, 0.9612, 0.3609, 0.9612, 0.3807, 0.9603, 0.3796, 0.9603, 0.362, 0.9641, 0.3468, 0.964, 0.3271, 0.965, 0.3282, 0.965, 0.3456, 0.9612, 0.3807, 0.9517, 0.3805, 0.9527, 0.3794, 0.9603, 0.3796, 0.9736, 0.3273, 0.9736, 0.347, 0.9727, 0.3459, 0.9727, 0.3285, 0.1409, 0.5852, 0.1477, 0.5842, 0.1473, 0.5843, 0.1412, 0.5852, 0.1477, 0.5842, 0.1456, 0.585, 0.1456, 0.585, 0.1473, 0.5843, 0.1456, 0.585, 0.1422, 0.5857, 0.1423, 0.5857, 0.1456, 0.585, 0.1422, 0.5857, 0.1409, 0.5852, 0.1412, 0.5852, 0.1423, 0.5857, 0.1276, 0.6026, 0.155, 0.6033, 0.1628, 0.6154, 0.1177, 0.6154, 0.155, 0.6033, 0.155, 0.5801, 0.1628, 0.5704, 0.1628, 0.6154, 0.155, 0.5801, 0.128, 0.5799, 0.1177, 0.5704, 0.1628, 0.5704, 0.128, 0.5799, 0.1276, 0.6026, 0.1177, 0.6154, 0.1177, 0.5704, 0.9736, 0.3273, 0.964, 0.3271, 0.9627, 0.3261, 0.975, 0.3262, 0.9612, 0.3609, 0.9516, 0.3609, 0.9503, 0.3597, 0.9626, 0.3598, 0.1487, 0.5839, 0.1455, 0.5851, 0.1456, 0.585, 0.1477, 0.5842, 0.9736, 0.347, 0.9736, 0.3273, 0.975, 0.3262, 0.9751, 0.348, 0.9612, 0.3807, 0.9612, 0.3609, 0.9626, 0.3598, 0.9627, 0.3817, 0.1455, 0.5851, 0.1423, 0.5859, 0.1422, 0.5857, 0.1456, 0.585, 0.1341, 0.5838, 0.1328, 0.5967, 0.1276, 0.6026, 0.128, 0.5799, 0.1513, 0.5831, 0.1341, 0.5838, 0.128, 0.5799, 0.155, 0.5801, 0.1433, 0.5865, 0.1433, 0.5865, 0.1433, 0.5865, 0.1433, 0.5865, 0.1433, 0.5865, 0.1433, 0.5865, 0.1433, 0.5865, 0.1433, 0.5865, 0.1433, 0.5865, 0.1433, 0.5865, 0.1433, 0.5865, 0.1433, 0.5865, 0.1433, 0.5865, 0.1433, 0.5865, 0.1433, 0.5865, 0.1433, 0.5865, 0.1433, 0.5865, 0.1433, 0.5865, 0.1433, 0.5865, 0.1433, 0.5865, 0.1433, 0.5865, 0.1433, 0.5865, 0.1433, 0.5865, 0.1433, 0.5865, 0.1433, 0.5865, 0.1433, 0.5865, 0.1433, 0.5865, 0.1433, 0.5865, 0.1433, 0.5865, 0.1433, 0.5865, 0.1433, 0.5865, 0.1433, 0.5865, 0.1433, 0.5865, 0.1433, 0.5865, 0.1433, 0.5865, 0.1433, 0.5865, 0.1433, 0.5865, 0.1433, 0.5865, 0.1433, 0.5865, 0.1433, 0.5865, 0.1433, 0.5865, 0.1433, 0.5865, 0.1433, 0.5865, 0.1433, 0.5865, 0.1433, 0.5865, 0.1433, 0.5865, 0.1433, 0.5865, 0.1433, 0.5865, 0.1433, 0.5865, 0.1433, 0.5865, 0.1433, 0.5865, 0.1433, 0.5865, 0.1433, 0.5865, 0.1433, 0.5865, 0.1433, 0.5865, 0.1433, 0.5865, 0.1433, 0.5865, 0.1433, 0.5865, 0.1433, 0.5865, 0.1433, 0.5865, 0.1433, 0.5865])
me_cube_001.materials.append(mat_material)
me_cube_001.update()
me_cylinder = bpy.data.meshes.new('Cylinder')
me_cylinder.from_pydata([(0.0, 1.0, -1.0), (0.0, 1.0, 1.0), (0.3827, 0.9239, -1.0), (0.3827, 0.9239, 1.0), (0.7071, 0.7071, -1.0), (0.7071, 0.7071, 1.0), (0.9239, 0.3827, -1.0), (0.9239, 0.3827, 1.0), (1.0, 0.0, -1.0), (1.0, 0.0, 1.0), (0.9239, -0.3827, -1.0), (0.9239, -0.3827, 1.0), (0.7071, -0.7071, -1.0), (0.7071, -0.7071, 1.0), (0.3827, -0.9239, -1.0), (0.3827, -0.9239, 1.0), (0.0, -1.0, -1.0), (0.0, -1.0, 1.0), (-0.3827, -0.9239, -1.0), (-0.3827, -0.9239, 1.0), (-0.7071, -0.7071, -1.0), (-0.7071, -0.7071, 1.0), (-0.9239, -0.3827, -1.0), (-0.9239, -0.3827, 1.0), (-1.0, 0.0, -1.0), (-1.0, 0.0, 1.0), (-0.9239, 0.3827, -1.0), (-0.9239, 0.3827, 1.0), (-0.7071, 0.7071, -1.0), (-0.7071, 0.7071, 1.0), (-0.3827, 0.9239, -1.0), (-0.3827, 0.9239, 1.0)], [], [(0, 1, 3, 2), (2, 3, 5, 4), (4, 5, 7, 6), (6, 7, 9, 8), (8, 9, 11, 10), (10, 11, 13, 12), (12, 13, 15, 14), (14, 15, 17, 16), (16, 17, 19, 18), (18, 19, 21, 20), (20, 21, 23, 22), (22, 23, 25, 24), (24, 25, 27, 26), (26, 27, 29, 28), (3, 1, 31, 29, 27, 25, 23, 21, 19, 17, 15, 13, 11, 9, 7, 5), (28, 29, 31, 30), (30, 31, 1, 0), (0, 2, 4, 6, 8, 10, 12, 14, 16, 18, 20, 22, 24, 26, 28, 30)])
me_cylinder.polygons.foreach_set('use_smooth', [True] * 18)
_uv = me_cylinder.uv_layers.new(name='UVMap')
_uv.uv.foreach_set('vector', [0.4971, 0.2282, 0.5256, 0.2282, 0.5256, 0.2318, 0.4971, 0.2318, 0.4971, 0.2318, 0.5256, 0.2318, 0.5256, 0.2353, 0.4971, 0.2353, 0.4971, 0.2353, 0.5256, 0.2353, 0.5256, 0.2389, 0.4971, 0.2389, 0.4971, 0.2389, 0.5256, 0.2389, 0.5256, 0.2425, 0.4971, 0.2425, 0.4971, 0.2425, 0.5256, 0.2425, 0.5256, 0.246, 0.4971, 0.246, 0.4971, 0.246, 0.5256, 0.246, 0.5256, 0.2496, 0.4971, 0.2496, 0.4971, 0.2496, 0.5256, 0.2496, 0.5256, 0.2532, 0.4971, 0.2532, 0.4971, 0.2532, 0.5256, 0.2532, 0.5256, 0.2568, 0.4971, 0.2568, 0.4971, 0.2568, 0.5256, 0.2568, 0.5256, 0.2603, 0.4971, 0.2603, 0.4971, 0.2603, 0.5256, 0.2603, 0.5256, 0.2639, 0.4971, 0.2639, 0.4971, 0.2639, 0.5256, 0.2639, 0.5256, 0.2675, 0.4971, 0.2675, 0.4971, 0.2675, 0.5256, 0.2675, 0.5256, 0.271, 0.4971, 0.271, 0.4971, 0.271, 0.5256, 0.271, 0.5256, 0.2746, 0.4971, 0.2746, 0.4971, 0.2746, 0.5256, 0.2746, 0.5256, 0.2782, 0.4971, 0.2782, 0.5004, 0.2778, 0.4973, 0.2704, 0.4973, 0.2625, 0.5004, 0.2551, 0.506, 0.2495, 0.5134, 0.2464, 0.5214, 0.2464, 0.5287, 0.2495, 0.5343, 0.2551, 0.5374, 0.2625, 0.5374, 0.2704, 0.5343, 0.2778, 0.5287, 0.2834, 0.5214, 0.2865, 0.5134, 0.2865, 0.506, 0.2834, 0.4971, 0.2782, 0.5256, 0.2782, 0.5256, 0.2818, 0.4971, 0.2818, 0.4971, 0.2818, 0.5256, 0.2818, 0.5256, 0.2853, 0.4971, 0.2853, 0.5328, 0.2728, 0.5328, 0.2663, 0.5303, 0.2602, 0.5256, 0.2556, 0.5196, 0.2531, 0.5131, 0.2531, 0.507, 0.2556, 0.5024, 0.2602, 0.4999, 0.2663, 0.4999, 0.2728, 0.5024, 0.2789, 0.507, 0.2835, 0.5131, 0.286, 0.5196, 0.286, 0.5256, 0.2835, 0.5303, 0.2789])
me_cylinder.materials.append(mat_material)
me_cylinder.update()

# ---- objects
ob_printer = bpy.data.objects.new('Printer', me_cube_001)
ob_cylinder = bpy.data.objects.new('Cylinder', me_cylinder)

# ---- transforms, parenting, visibility, modifiers, constraints
ob_printer.location = (0.0, 0.0, 0.0)
ob_cylinder.parent = ob_printer
ob_cylinder.location = (0.1539, 0.008777, 0.09958)
ob_cylinder.rotation_euler = (1.571, -0.0, 0.0)
ob_cylinder.scale = (0.02777, 0.02777, -0.1785)

# ---- collection membership
col_collection.objects.link(ob_printer)
col_collection.objects.link(ob_cylinder)

# ---- scene / render settings (as saved in the file)
scene.frame_start = 1; scene.frame_end = 250; scene.frame_set(1)
scene.render.engine = 'BLENDER_EEVEE_NEXT'
bpy.context.view_layer.update()

# ---- added for rendering (the .blend has no active camera and no usable light): camera, sun
cam_auto = bpy.data.cameras.new('AutoCamera')
cam_auto.lens = 50.0
cam_auto.sensor_width = 36.0
cam_auto.clip_end = 1000.0
ob_auto_camera = bpy.data.objects.new('AutoCamera', cam_auto)
scene.collection.objects.link(ob_auto_camera)
ob_auto_camera.location = (1.04423, -1.12156, 0.948343)
ob_auto_camera.rotation_euler = (1.09748, -7.21219e-08, 0.694738)
scene.camera = ob_auto_camera
light_auto_sun = bpy.data.lights.new('AutoSun', 'SUN')
light_auto_sun.energy = 3.0
light_auto_sun.angle = 0.0523599
ob_auto_sun = bpy.data.objects.new('AutoSun', light_auto_sun)
scene.collection.objects.link(ob_auto_sun)
ob_auto_sun.rotation_euler = (0.872665, 0.174533, 0.523599)
bpy.context.view_layer.update()
